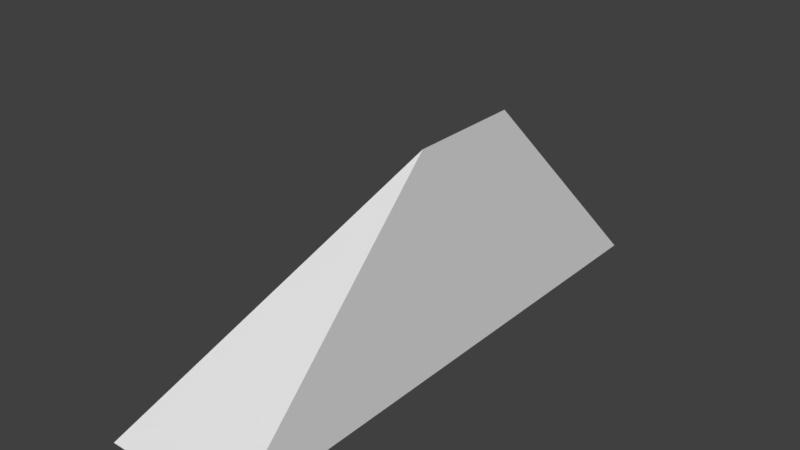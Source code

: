 # Source: end.blend  (saved by Blender 2.78.0; exported with 4.5.12 LTS)
import bpy
from mathutils import Matrix  # noqa: F401  (used for matrix-valued properties, if any)

bpy.ops.wm.read_factory_settings(use_empty=True)
scene = bpy.context.scene
scene.name = 'Scene'

# ---- collections
col_collection_1 = bpy.data.collections.new('Collection 1'); scene.collection.children.link(col_collection_1)

# ---- world
world_world = bpy.data.worlds.new('World'); scene.world = world_world
world_world.color = (0.05088, 0.05088, 0.05088)
world_world.use_sun_shadow = False
world_world.sun_shadow_jitter_overblur = 0.0
world_world.cycles.sampling_method = 'MANUAL'

# ---- meshes
me_cube = bpy.data.meshes.new('Cube')
me_cube.from_pydata([(-0.5, -1.0, 0.0), (0.0, -0.2, 0.8), (-0.5, 1.0, 0.0), (0.0, 0.2, 0.8), (0.0, -1.0, 0.0), (0.0, 1.0, 0.0)], [], [(0, 1, 3, 2), (2, 3, 5), (5, 3, 1, 4), (4, 1, 0), (2, 5, 4, 0)])
me_cube.use_remesh_preserve_volume = False
me_cube.use_remesh_preserve_attributes = False
me_cube.use_mirror_vertex_groups = False
me_cube.update()

# ---- objects
ob_cube = bpy.data.objects.new('Cube', me_cube)

# ---- transforms, parenting, visibility, modifiers, constraints
ob_cube.location = (0.0, 0.0, 0.0)
ob_cube.lineart.crease_threshold = 0.0

# ---- collection membership
col_collection_1.objects.link(ob_cube)

# ---- scene / render settings (as saved in the file)
scene.frame_start = 1; scene.frame_end = 250; scene.frame_set(1)
scene.render.engine = 'BLENDER_EEVEE_NEXT'
scene.render.resolution_percentage = 50
scene.render.dither_intensity = 0.0
scene.cycles.use_denoising = False
scene.cycles.samples = 128
scene.cycles.sampling_pattern = 'TABULATED_SOBOL'
scene.cycles.light_sampling_threshold = 0.0
scene.cycles.use_adaptive_sampling = False
scene.cycles.use_light_tree = False
scene.cycles.blur_glossy = 0.0
scene.cycles.sample_clamp_indirect = 0.0
scene.view_settings.view_transform = 'Standard'
bpy.context.view_layer.update()

# ---- added for rendering (the .blend has no active camera and no usable light): camera, sun
cam_auto = bpy.data.cameras.new('AutoCamera')
cam_auto.lens = 50.0
cam_auto.sensor_width = 36.0
cam_auto.clip_end = 1000.0
ob_auto_camera = bpy.data.objects.new('AutoCamera', cam_auto)
scene.collection.objects.link(ob_auto_camera)
ob_auto_camera.location = (1.79598, -2.45518, 2.03678)
ob_auto_camera.rotation_euler = (1.09748, -7.21219e-08, 0.694738)
scene.camera = ob_auto_camera
light_auto_sun = bpy.data.lights.new('AutoSun', 'SUN')
light_auto_sun.energy = 3.0
light_auto_sun.angle = 0.0523599
ob_auto_sun = bpy.data.objects.new('AutoSun', light_auto_sun)
scene.collection.objects.link(ob_auto_sun)
ob_auto_sun.rotation_euler = (0.872665, 0.174533, 0.523599)
bpy.context.view_layer.update()
